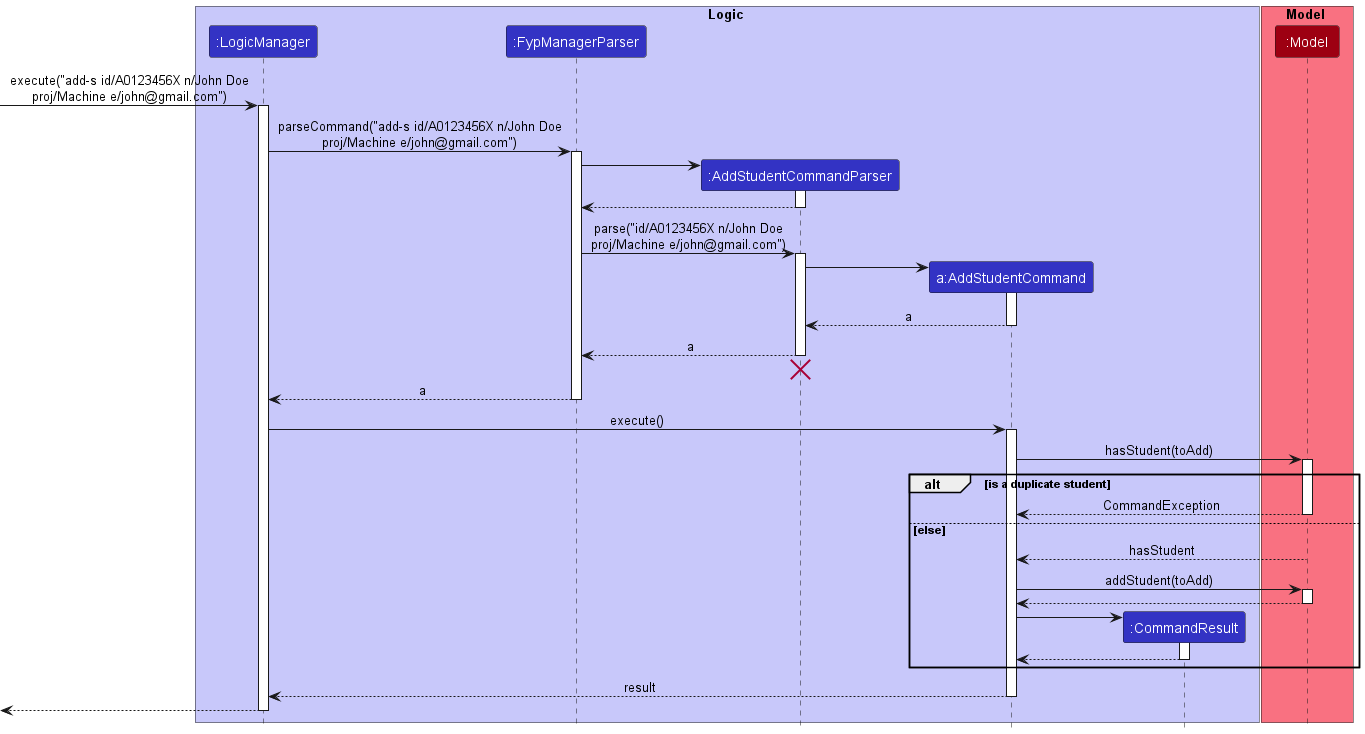

The diagram above was rendered by PlantUML. Its source (embedded in the PNG):
@startuml
!include style.puml

box Logic LOGIC_COLOR_T1
participant ":LogicManager" as LogicManager LOGIC_COLOR
participant ":FypManagerParser" as FypManagerParser LOGIC_COLOR
participant ":AddStudentCommandParser" as AddStudentCommandParser LOGIC_COLOR
participant "a:AddStudentCommand" as AddStudentCommand LOGIC_COLOR
participant ":CommandResult" as CommandResult LOGIC_COLOR
end box

box Model MODEL_COLOR_T1
participant ":Model" as Model MODEL_COLOR
end box

[-> LogicManager : execute("add-s id/A0123456X n/John Doe\nproj/Machine e/john@gmail.com")
activate LogicManager

LogicManager -> FypManagerParser : parseCommand("add-s id/A0123456X n/John Doe\nproj/Machine e/john@gmail.com")
activate FypManagerParser

create AddStudentCommandParser
FypManagerParser -> AddStudentCommandParser
activate AddStudentCommandParser

AddStudentCommandParser --> FypManagerParser
deactivate AddStudentCommandParser

FypManagerParser -> AddStudentCommandParser : parse("id/A0123456X n/John Doe\nproj/Machine e/john@gmail.com")
activate AddStudentCommandParser

create AddStudentCommand
AddStudentCommandParser -> AddStudentCommand
activate AddStudentCommand

AddStudentCommand --> AddStudentCommandParser : a
deactivate AddStudentCommand

AddStudentCommandParser --> FypManagerParser : a
deactivate AddStudentCommandParser
'Hidden arrow to position the destroy marker below the end of the activation bar.
AddStudentCommandParser -[hidden]-> FypManagerParser
destroy AddStudentCommandParser

FypManagerParser --> LogicManager : a
deactivate FypManagerParser

LogicManager -> AddStudentCommand : execute()
activate AddStudentCommand

AddStudentCommand -> Model : hasStudent(toAdd)
activate Model

alt is a duplicate student
Model --> AddStudentCommand : CommandException
deactivate Model
else else
Model --> AddStudentCommand : hasStudent
deactivate Model

AddStudentCommand -> Model : addStudent(toAdd)
activate Model

Model --> AddStudentCommand
deactivate Model

create CommandResult
AddStudentCommand -> CommandResult
activate CommandResult

CommandResult --> AddStudentCommand
deactivate CommandResult
end

AddStudentCommand --> LogicManager : result
deactivate AddStudentCommand

[<--LogicManager
deactivate LogicManager
@enduml